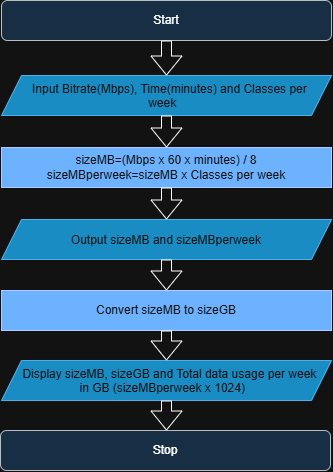

The diagram above was exported from draw.io. Its source (the exported page's mxGraphModel, read from the mxfile embedded in the PNG):
<mxGraphModel dx="1030" dy="623" grid="1" gridSize="10" guides="1" tooltips="1" connect="1" arrows="1" fold="1" page="1" pageScale="1" pageWidth="827" pageHeight="1169" math="0" shadow="0">
  <root>
    <mxCell id="0" />
    <mxCell id="1" parent="0" />
    <mxCell id="noAaVESCHZtWNhkpra_h-1" parent="1" style="rounded=1;whiteSpace=wrap;html=1;roundedPerimeter=1;fillColor=#cce5ff;strokeColor=#36393d;" value="Start" vertex="1">
      <mxGeometry height="40" width="330" x="249" y="40" as="geometry" />
    </mxCell>
    <mxCell id="noAaVESCHZtWNhkpra_h-2" parent="1" style="shape=parallelogram;perimeter=parallelogramPerimeter;whiteSpace=wrap;html=1;shapeInside=1;fixedSize=1;align=center;fillColor=#1ba1e2;strokeColor=#006EAF;fontColor=#ffffff;" value="Input Bitrate(Mbps), Time(minutes) and Classes per week" vertex="1">
      <mxGeometry height="40" width="330" x="249" y="115" as="geometry" />
    </mxCell>
    <mxCell id="noAaVESCHZtWNhkpra_h-3" parent="1" style="rounded=0;whiteSpace=wrap;html=1;fillColor=#0050ef;fontColor=#ffffff;strokeColor=#001DBC;" value="sizeMB=(Mbps x 60 x minutes) / 8&lt;div&gt;sizeMBperweek=sizeMB x Classes per week&lt;/div&gt;" vertex="1">
      <mxGeometry height="40" width="330" x="249" y="187" as="geometry" />
    </mxCell>
    <mxCell id="noAaVESCHZtWNhkpra_h-4" parent="1" style="shape=parallelogram;perimeter=parallelogramPerimeter;whiteSpace=wrap;html=1;shapeInside=1;fixedSize=1;align=center;fillColor=#1ba1e2;strokeColor=#006EAF;fontColor=#ffffff;" value="Output sizeMB and sizeMBperweek" vertex="1">
      <mxGeometry height="40" width="330" x="249" y="259" as="geometry" />
    </mxCell>
    <mxCell id="noAaVESCHZtWNhkpra_h-5" parent="1" style="rounded=0;whiteSpace=wrap;html=1;fillColor=#0050ef;fontColor=#ffffff;strokeColor=#001DBC;" value="Convert sizeMB to sizeGB" vertex="1">
      <mxGeometry height="40" width="330" x="249" y="330" as="geometry" />
    </mxCell>
    <mxCell id="noAaVESCHZtWNhkpra_h-6" parent="1" style="shape=parallelogram;perimeter=parallelogramPerimeter;whiteSpace=wrap;html=1;shapeInside=1;fixedSize=1;align=center;fillColor=#1ba1e2;strokeColor=#006EAF;fontColor=#ffffff;" value="Display sizeMB, sizeGB and Total data usage per week in GB (sizeMBperweek x 1024)" vertex="1">
      <mxGeometry height="40" width="330" x="249" y="400" as="geometry" />
    </mxCell>
    <mxCell id="noAaVESCHZtWNhkpra_h-7" parent="1" style="rounded=1;whiteSpace=wrap;html=1;roundedPerimeter=1;fillColor=#cce5ff;strokeColor=#36393d;" value="Stop" vertex="1">
      <mxGeometry height="40" width="330" x="248" y="470" as="geometry" />
    </mxCell>
    <mxCell id="noAaVESCHZtWNhkpra_h-9" edge="1" parent="1" source="noAaVESCHZtWNhkpra_h-1" style="shape=flexArrow;endArrow=classic;html=1;rounded=0;exitX=0.5;exitY=1;exitDx=0;exitDy=0;entryX=0.5;entryY=0;entryDx=0;entryDy=0;" target="noAaVESCHZtWNhkpra_h-2" value="">
      <mxGeometry height="50" relative="1" width="50" as="geometry">
        <mxPoint x="390" y="300" as="sourcePoint" />
        <mxPoint x="440" y="250" as="targetPoint" />
      </mxGeometry>
    </mxCell>
    <mxCell id="noAaVESCHZtWNhkpra_h-10" edge="1" parent="1" source="noAaVESCHZtWNhkpra_h-2" style="shape=flexArrow;endArrow=classic;html=1;rounded=0;exitX=0.5;exitY=1;exitDx=0;exitDy=0;entryX=0.5;entryY=0;entryDx=0;entryDy=0;" target="noAaVESCHZtWNhkpra_h-3" value="">
      <mxGeometry height="50" relative="1" width="50" as="geometry">
        <mxPoint x="413" y="153" as="sourcePoint" />
        <mxPoint x="413" y="188" as="targetPoint" />
      </mxGeometry>
    </mxCell>
    <mxCell id="noAaVESCHZtWNhkpra_h-11" edge="1" parent="1" source="noAaVESCHZtWNhkpra_h-3" style="shape=flexArrow;endArrow=classic;html=1;rounded=0;exitX=0.5;exitY=1;exitDx=0;exitDy=0;entryX=0.5;entryY=0;entryDx=0;entryDy=0;" target="noAaVESCHZtWNhkpra_h-4" value="">
      <mxGeometry height="50" relative="1" width="50" as="geometry">
        <mxPoint x="413" y="228" as="sourcePoint" />
        <mxPoint x="413" y="263" as="targetPoint" />
      </mxGeometry>
    </mxCell>
    <mxCell id="noAaVESCHZtWNhkpra_h-12" edge="1" parent="1" source="noAaVESCHZtWNhkpra_h-4" style="shape=flexArrow;endArrow=classic;html=1;rounded=0;exitX=0.5;exitY=1;exitDx=0;exitDy=0;entryX=0.5;entryY=0;entryDx=0;entryDy=0;" target="noAaVESCHZtWNhkpra_h-5" value="">
      <mxGeometry height="50" relative="1" width="50" as="geometry">
        <mxPoint x="413" y="298" as="sourcePoint" />
        <mxPoint x="413" y="331" as="targetPoint" />
      </mxGeometry>
    </mxCell>
    <mxCell id="noAaVESCHZtWNhkpra_h-13" edge="1" parent="1" source="noAaVESCHZtWNhkpra_h-5" style="shape=flexArrow;endArrow=classic;html=1;rounded=0;exitX=0.5;exitY=1;exitDx=0;exitDy=0;entryX=0.5;entryY=0;entryDx=0;entryDy=0;" target="noAaVESCHZtWNhkpra_h-6" value="">
      <mxGeometry height="50" relative="1" width="50" as="geometry">
        <mxPoint x="413" y="370" as="sourcePoint" />
        <mxPoint x="413" y="403" as="targetPoint" />
      </mxGeometry>
    </mxCell>
    <mxCell id="noAaVESCHZtWNhkpra_h-15" edge="1" parent="1" source="noAaVESCHZtWNhkpra_h-6" style="shape=flexArrow;endArrow=classic;html=1;rounded=0;exitX=0.5;exitY=1;exitDx=0;exitDy=0;entryX=0.5;entryY=0;entryDx=0;entryDy=0;" value="">
      <mxGeometry height="50" relative="1" width="50" as="geometry">
        <mxPoint x="413" y="440" as="sourcePoint" />
        <mxPoint x="414" y="470" as="targetPoint" />
      </mxGeometry>
    </mxCell>
  </root>
</mxGraphModel>